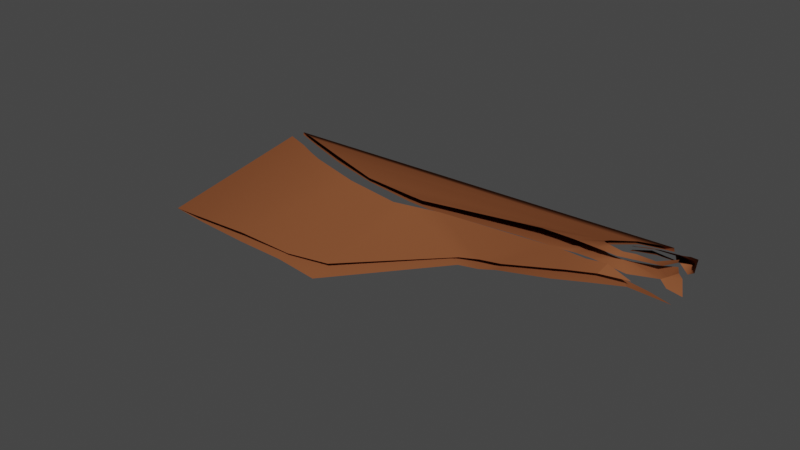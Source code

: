 # Source: Voile_RWing.blend  (saved by Blender 2.91.10; exported with 4.5.12 LTS)
import bpy
from mathutils import Matrix  # noqa: F401  (used for matrix-valued properties, if any)

bpy.ops.wm.read_factory_settings(use_empty=True)
scene = bpy.context.scene
scene.name = 'Scene'

# ---- collections
col_collection = bpy.data.collections.new('Collection'); scene.collection.children.link(col_collection)

# ---- materials (node trees are filled in below, after node groups)
mat_game_dragon_004 = bpy.data.materials.new('Game_dragon.004')
mat_game_dragon_004.alpha_threshold = 0.0
mat_game_dragon_004.use_transparent_shadow = False
mat_game_dragon_004.diffuse_color = (0.2596, 0.0878, 0.03626, 1.0)
mat_game_dragon_004.roughness = 0.5
mat_game_dragon_004.specular_intensity = 0.0
mat_game_dragon_004.line_color = (0.0, 0.0, 0.0, 1.0)

# ---- material node trees

# ---- world
world_world = bpy.data.worlds.new('World'); scene.world = world_world
world_world.use_nodes = True; world_world.node_tree.nodes.clear()
_N = world_world.node_tree.nodes; _L = world_world.node_tree.links
n0 = _N.new('ShaderNodeOutputWorld'); n0.name = 'World Output'; n0.location = (300, 300)
n1 = _N.new('ShaderNodeBackground'); n1.name = 'Background'; n1.location = (10, 300)
n1.inputs[0].default_value = (0.05088, 0.05088, 0.05088, 1.0)
_L.new(n1.outputs[0], n0.inputs[0])
n0.is_active_output = True
world_world.color = (0.05088, 0.05088, 0.05088)
world_world.use_sun_shadow = False
world_world.sun_shadow_jitter_overblur = 0.0

# ---- meshes
me_cube_022 = bpy.data.meshes.new('Cube.022')
me_cube_022.from_pydata([(-1.078, -1.18, 0.9225), (-1.232, -3.062, 1.208), (-0.903, -2.425, 0.9125), (-0.7354, -2.209, 1.056), (-4.79, -3.578, 1.53), (-2.703, -2.91, 1.252), (-1.755, -2.936, 1.3), (-3.335, -4.38, 1.432), (-2.946, -2.88, 1.092), (-12.38, -3.411, -0.8511), (-5.578, -3.785, 1.383), (-10.16, -1.519, 0.9873), (-3.385, -2.435, 1.232), (-2.364, -2.294, 1.133), (-3.116, -2.358, 1.187), (-1.134, -2.166, 1.148), (-2.452, -0.5075, 0.4896), (-2.472, -1.774, 1.01), (-1.031, -1.76, 1.13), (-8.134, -2.564, 1.187), (-5.775, -3.209, 1.294), (-2.718, -2.301, 0.9018), (-2.626, -1.268, 0.676), (-2.202, -2.057, 0.9574), (-1.716, -2.103, 0.9952), (-1.901, 0.01818, 0.1566), (-1.049, -1.033, 0.774), (-1.881, 0.03272, 0.04981), (-0.8866, -1.391, 0.7573), (-8.658, -4.81, 0.3284), (-1.773, -3.214, 1.226), (-10.36, -1.675, 0.8904), (-4.58, -3.533, 1.373), (-8.727, -4.784, 0.0972), (-3.604, -4.606, 1.333), (-3.294, -4.45, 1.297), (-2.305, -3.837, 1.213), (-1.821, -3.445, 1.144), (-9.454, -1.959, 1.181), (-5.734, -3.274, 1.461), (-1.605, -2.259, 1.137), (-0.9388, -2.009, 1.211), (-10.19, -1.499, 0.9159), (-9.41, -1.919, 1.023), (-6.883, -3.037, 1.296), (-5.324, -3.205, 1.275), (-1.687, -2.356, 0.8753), (-2.437, -0.4454, 0.4073), (-2.508, -1.752, 0.8671), (-2.385, -1.942, 0.9208), (-1.894, -2.161, 1.004), (-1.078, -2.31, 0.9757), (-0.9916, -2.225, 1.011), (-1.225, -1.198, 0.9004), (-1.278, -1.153, 0.7165), (-1.08, -0.9767, 0.6702), (-1.94, -1.618, 0.9205), (-1.559, -1.374, 0.9706), (-1.089, -2.667, 0.8918), (-1.086, -1.206, 0.577), (-8.364, -2.915, 1.324), (-2.999, -2.959, 1.263), (-11.0, -4.018, -0.354), (-6.975, -5.226, 0.6309), (-5.868, -5.339, 0.8593), (-5.086, -3.679, 1.36), (-10.75, -4.033, -0.4372), (-7.173, -5.265, 0.4613), (-6.042, -5.554, 0.5934), (-5.341, -3.775, 1.567), (-2.796, -2.295, 1.15), (-1.928, -2.29, 1.112), (-2.601, -1.307, 0.785), (-2.122, -2.131, 1.175), (-3.197, -2.438, 0.9477), (-1.407, -1.865, 0.9352), (-1.668, -2.115, 1.166), (-2.161, -0.5893, 0.4872), (-0.8991, -1.27, 0.9685), (-2.138, -0.5212, 0.4106), (-2.152, -1.299, 0.7433), (-1.624, -1.376, 0.8499), (-1.874, -1.629, 1.027), (-0.567, -2.5, 0.9071), (-0.615, -2.779, 0.8688), (-7.018, -3.439, 1.438), (-5.715, -3.754, 1.512), (-2.177, -2.932, 1.248), (-3.662, -4.51, 1.413), (-3.008, -4.217, 1.395), (-2.209, -3.53, 1.279), (-9.565, -2.122, 1.041), (-8.289, -2.883, 1.22), (-6.867, -3.457, 1.38), (-2.671, -2.849, 1.053), (-2.131, -2.823, 1.074), (-1.519, -2.82, 1.054), (-3.042, -4.304, 1.305), (-1.312, -3.041, 1.068), (-8.138, -2.619, 1.364), (-6.862, -3.098, 1.415), (-5.425, -3.27, 1.445), (-2.033, 0.2065, 0.2014), (-2.348, -1.957, 1.097), (-1.888, -2.17, 1.163), (-3.694, -2.641, 1.051), (-2.933, -2.349, 0.9079), (-2.394, -2.301, 0.9032), (-2.036, 0.2567, 0.09129), (-1.039, -1.745, 0.979), (-0.8761, -2.062, 1.053), (-1.354, -1.961, 1.068), (-2.139, -1.347, 0.8424), (-1.983, -1.622, 1.014), (-2.038, -1.618, 0.8896), (-1.078, -2.31, 0.9757), (-0.9916, -2.225, 1.011), (-1.755, -2.936, 1.3), (-1.773, -3.214, 1.226), (-10.36, -1.675, 0.8904), (-12.38, -3.411, -0.8511), (-1.225, -1.198, 0.9004), (-1.049, -1.033, 0.774), (-1.278, -1.153, 0.7165), (-1.08, -0.9767, 0.6702), (-1.08, -0.9767, 0.6702), (-1.881, 0.03272, 0.04981), (-0.8761, -2.062, 1.053), (-1.519, -2.82, 1.054), (-1.312, -3.041, 1.068), (-10.19, -1.499, 0.9159), (-2.036, 0.2567, 0.09129)], [], [(46, 50, 51), (32, 35, 34), (32, 8, 35), (2, 115, 52), (43, 47, 19), (44, 22, 20), (19, 22, 44), (0, 26, 121), (27, 55, 54), (25, 57, 53), (25, 122, 125), (6, 30, 1), (3, 2, 52), (50, 24, 51), (49, 21, 48), (47, 22, 19), (22, 45, 20), (122, 25, 53), (126, 25, 125), (124, 26, 28), (92, 93, 33), (91, 92, 33), (40, 15, 111), (71, 40, 104), (26, 78, 28), (2, 3, 83), (110, 116, 109), (46, 107, 50), (78, 26, 0), (77, 112, 57), (84, 98, 58), (5, 89, 90), (87, 90, 118), (61, 7, 89), (4, 88, 7), (86, 63, 64), (85, 29, 63), (60, 62, 29), (95, 128, 37), (94, 95, 36), (8, 94, 36), (65, 32, 34), (65, 34, 10), (93, 10, 67), (31, 91, 66), (3, 52, 127), (13, 71, 73), (13, 73, 103), (11, 38, 16), (39, 101, 72), (38, 99, 16), (116, 75, 109), (51, 24, 75), (107, 23, 50), (21, 49, 107), (21, 106, 48), (106, 74, 48), (45, 22, 105), (42, 131, 43), (11, 102, 108), (59, 124, 28), (80, 81, 56), (112, 113, 82), (27, 81, 79), (25, 77, 57), (98, 96, 58), (128, 129, 37), (95, 37, 36), (97, 8, 36), (8, 97, 35), (34, 68, 10), (10, 68, 67), (93, 67, 33), (66, 91, 33), (9, 31, 66), (116, 51, 75), (49, 23, 107), (74, 22, 48), (22, 74, 105), (131, 47, 43), (130, 11, 108), (123, 124, 59), (114, 80, 56), (57, 112, 82), (81, 80, 79), (81, 27, 54), (119, 120, 62), (69, 64, 88), (15, 41, 18), (70, 103, 17), (72, 99, 100), (76, 40, 111), (40, 76, 104), (87, 5, 90), (117, 87, 118), (5, 61, 89), (61, 4, 7), (69, 86, 64), (86, 85, 63), (85, 60, 29), (71, 104, 73), (70, 13, 103), (102, 11, 16), (101, 12, 72), (99, 72, 16), (60, 119, 62), (4, 69, 88), (111, 15, 18), (70, 17, 72), (14, 70, 72), (12, 14, 72), (39, 72, 100)])
me_cube_022.polygons.foreach_set('use_smooth', [True] * 112)
_k = set([(0, 78), (0, 121), (1, 6), (1, 30), (2, 83), (2, 115), (3, 83), (3, 127), (4, 61), (4, 69), (5, 61), (5, 87), (6, 30), (7, 88), (7, 89), (8, 32), (8, 94), (9, 31), (9, 66), (10, 65), (10, 93), (11, 38), (11, 130), (12, 14), (12, 101), (13, 70), (13, 71), (14, 70), (15, 40), (15, 41), (16, 72), (16, 102), (17, 72), (17, 103), (18, 41), (18, 111), (19, 43), (19, 44), (20, 44), (20, 45), (21, 106), (21, 107), (22, 47), (22, 48), (23, 49), (23, 50), (24, 50), (24, 75), (25, 77), (25, 126), (26, 121), (26, 124), (27, 55), (27, 79), (28, 59), (28, 78), (29, 62), (29, 63), (31, 91), (32, 65), (33, 66), (33, 67), (34, 35), (34, 68), (35, 97), (36, 37), (36, 97), (37, 129), (38, 99), (39, 100), (39, 101), (40, 71), (42, 43), (42, 131), (45, 105), (46, 51), (46, 107), (47, 131), (48, 49), (51, 116), (52, 115), (52, 127), (53, 57), (53, 122), (54, 55), (54, 81), (56, 81), (56, 114), (57, 82), (58, 84), (58, 96), (59, 123), (60, 85), (60, 119), (62, 120), (63, 64), (64, 88), (67, 68), (69, 86), (73, 103), (73, 104), (74, 105), (74, 106), (75, 109), (76, 104), (76, 111), (77, 112), (79, 80), (80, 114), (82, 113), (84, 98), (85, 86), (87, 117), (89, 90), (90, 118), (91, 92), (92, 93), (94, 95), (95, 128), (96, 98), (99, 100), (102, 108), (108, 130), (109, 110), (110, 116), (112, 113), (117, 118), (119, 120), (122, 125), (123, 124), (125, 126), (128, 129)])
me_cube_022.attributes.new('sharp_edge', 'BOOLEAN', 'EDGE').data.foreach_set('value', [ (min(e.vertices), max(e.vertices)) in _k for e in me_cube_022.edges])
_k = {(15, 40): 1.0, (18, 41): 1.0, (12, 14): 1.0, (15, 41): 1.0, (34, 35): 1.0, (36, 37): 1.0, (11, 38): 1.0, (48, 49): 1.0, (52, 115): 1.0, (46, 51): 1.0, (53, 57): 1.0, (8, 32): 1.0, (6, 30): 1.0, (42, 43): 1.0, (19, 43): 1.0, (19, 44): 1.0, (20, 45): 1.0, (22, 47): 1.0, (22, 48): 1.0, (23, 50): 1.0, (23, 49): 1.0, (20, 44): 1.0, (24, 50): 1.0, (11, 130): 1.0, (26, 121): 1.0, (54, 55): 1.0, (25, 122): 1.0, (25, 126): 1.0, (122, 125): 1.0, (67, 68): 1.0, (74, 106): 1.0, (102, 108): 1.0, (79, 80): 1.0, (63, 64): 1.0, (85, 86): 1.0, (64, 88): 1.0, (91, 92): 1.0, (92, 93): 1.0, (95, 128): 1.0, (109, 110): 1.0, (77, 112): 1.0, (82, 113): 1.0, (69, 86): 1.0, (60, 85): 1.0, (89, 90): 1.0, (94, 95): 1.0, (99, 100): 1.0, (73, 103): 1.0, (73, 104): 1.0, (74, 105): 1.0, (76, 111): 1.0, (76, 104): 1.0, (75, 109): 1.0, (112, 113): 1.0, (80, 114): 1.0, (4, 61): 1.0, (9, 66): 1.0, (5, 61): 1.0, (12, 101): 1.0, (13, 70): 1.0, (13, 71): 1.0, (14, 70): 1.0, (16, 72): 1.0, (17, 72): 1.0, (24, 75): 1.0, (27, 79): 1.0, (54, 81): 1.0, (10, 93): 1.0, (7, 89): 1.0, (31, 91): 1.0, (35, 97): 1.0, (36, 97): 1.0, (37, 129): 1.0, (45, 105): 1.0, (21, 106): 1.0, (46, 107): 1.0, (110, 116): 1.0, (18, 111): 1.0, (56, 81): 1.0, (5, 87): 1.0, (87, 117): 1.0, (29, 62): 1.0, (29, 63): 1.0, (7, 88): 1.0, (90, 118): 1.0, (32, 65): 1.0, (33, 66): 1.0, (33, 67): 1.0, (8, 94): 1.0, (96, 98): 1.0, (60, 119): 1.0, (62, 120): 1.0, (38, 99): 1.0, (39, 101): 1.0, (40, 71): 1.0, (16, 102): 1.0, (17, 103): 1.0, (21, 107): 1.0, (47, 131): 1.0, (39, 100): 1.0, (11, 102): 1.0, (25, 77): 1.0, (57, 82): 1.0, (56, 114): 1.0, (10, 65): 1.0, (34, 68): 1.0, (4, 69): 1.0, (51, 116): 1.0, (117, 118): 1.0, (53, 122): 1.0, (123, 124): 1.0, (26, 124): 1.0, (52, 127): 1.0, (128, 129): 1.0}
me_cube_022.attributes.new('crease_edge', 'FLOAT', 'EDGE').data.foreach_set('value', [_k.get((min(e.vertices), max(e.vertices)), 0.0) for e in me_cube_022.edges])
_uv = me_cube_022.uv_layers.new(name='UV_mirror')
_uv.uv.foreach_set('vector', [0.8894, 0.763, 0.8851, 0.7758, 0.9303, 0.743, 0.7229, 0.8156, 0.752, 0.7791, 0.7316, 0.7861, 0.7229, 0.8156, 0.8007, 0.7871, 0.752, 0.7791, 0.9388, 0.7313, 0.9303, 0.743, 0.9388, 0.743, 0.5334, 0.948, 0.8877, 0.8413, 0.5869, 0.9074, 0.6375, 0.8731, 0.8633, 0.8232, 0.6837, 0.8485, 0.5869, 0.9074, 0.8633, 0.8232, 0.6375, 0.8731, 0.8963, 0.6152, 0.9005, 0.6069, 0.8864, 0.6158, 0.9436, 0.8363, 0.9522, 0.7903, 0.9408, 0.7894, 0.8575, 0.5612, 0.862, 0.6273, 0.8864, 0.6158, 0.8575, 0.5612, 0.9005, 0.6069, 0.9087, 0.6024, 0.8349, 0.6919, 0.8291, 0.7023, 0.8624, 0.6945, 0.9592, 0.7353, 0.9388, 0.7313, 0.9388, 0.743, 0.8851, 0.7758, 0.8969, 0.7711, 0.9303, 0.743, 0.8628, 0.7968, 0.8366, 0.7973, 0.8599, 0.8058, 0.8877, 0.8413, 0.8633, 0.8232, 0.5869, 0.9074, 0.8633, 0.8232, 0.7026, 0.8395, 0.6837, 0.8485, 0.9005, 0.6069, 0.8575, 0.5612, 0.8864, 0.6158, 0.8698, 0.5545, 0.8575, 0.5612, 0.9087, 0.6024, 0.9087, 0.6024, 0.9005, 0.6069, 0.9188, 0.6112, 0.5735, 0.8975, 0.632, 0.8617, 0.5465, 0.8533, 0.5072, 0.9359, 0.5735, 0.8975, 0.5465, 0.8533, 0.8521, 0.6613, 0.8789, 0.6542, 0.8691, 0.6494, 0.8326, 0.6656, 0.8521, 0.6613, 0.8374, 0.66, 0.9005, 0.6069, 0.9053, 0.6179, 0.9188, 0.6112, 0.9388, 0.7313, 0.9592, 0.7353, 0.9653, 0.7148, 0.9509, 0.7448, 0.9388, 0.743, 0.9458, 0.7591, 0.8894, 0.763, 0.8535, 0.7879, 0.8851, 0.7758, 0.9053, 0.6179, 0.9005, 0.6069, 0.8963, 0.6152, 0.8256, 0.6014, 0.8249, 0.6313, 0.862, 0.6273, 0.9486, 0.7048, 0.8795, 0.7352, 0.9151, 0.7302, 0.7811, 0.6982, 0.7527, 0.7329, 0.8, 0.7154, 0.8103, 0.6949, 0.8, 0.7154, 0.8291, 0.7023, 0.7642, 0.7023, 0.7364, 0.7369, 0.7527, 0.7329, 0.6729, 0.7367, 0.711, 0.7466, 0.7364, 0.7369, 0.6191, 0.7567, 0.5877, 0.8017, 0.6278, 0.7888, 0.5653, 0.7681, 0.521, 0.8203, 0.5877, 0.8017, 0.4865, 0.7878, 0.4555, 0.8455, 0.521, 0.8203, 0.8487, 0.7642, 0.8823, 0.7431, 0.8419, 0.7474, 0.8199, 0.7782, 0.8487, 0.7642, 0.807, 0.7588, 0.8007, 0.7871, 0.8199, 0.7782, 0.807, 0.7588, 0.7012, 0.8233, 0.7229, 0.8156, 0.7316, 0.7861, 0.7012, 0.8233, 0.7316, 0.7861, 0.6804, 0.8313, 0.632, 0.8617, 0.6804, 0.8313, 0.5996, 0.8278, 0.4719, 0.9624, 0.5072, 0.9359, 0.4687, 0.8797, 0.9592, 0.7353, 0.9388, 0.743, 0.9509, 0.7448, 0.8061, 0.6709, 0.8326, 0.6656, 0.8219, 0.6593, 0.8061, 0.6709, 0.8219, 0.6593, 0.8091, 0.6578, 0.4113, 0.7541, 0.4486, 0.7587, 0.7969, 0.6066, 0.6291, 0.7374, 0.6496, 0.7306, 0.7878, 0.6389, 0.4486, 0.7587, 0.5124, 0.7567, 0.7969, 0.6066, 0.9388, 0.743, 0.9224, 0.767, 0.9458, 0.7591, 0.9303, 0.743, 0.8969, 0.7711, 0.9224, 0.767, 0.8535, 0.7879, 0.8705, 0.7882, 0.8851, 0.7758, 0.8366, 0.7973, 0.8628, 0.7968, 0.8535, 0.7879, 0.8366, 0.7973, 0.8248, 0.8024, 0.8599, 0.8058, 0.8248, 0.8024, 0.8104, 0.8079, 0.8599, 0.8058, 0.7026, 0.8395, 0.8633, 0.8232, 0.7845, 0.8159, 0.4958, 0.9812, 0.9189, 0.8541, 0.5334, 0.948, 0.4113, 0.7541, 0.8167, 0.5732, 0.8042, 0.5624, 0.952, 0.7837, 0.9522, 0.7903, 0.971, 0.7756, 0.8935, 0.8069, 0.9181, 0.792, 0.898, 0.7939, 0.8249, 0.6313, 0.8338, 0.6401, 0.84, 0.6393, 0.9436, 0.8363, 0.9181, 0.792, 0.9084, 0.8271, 0.8575, 0.5612, 0.8256, 0.6014, 0.862, 0.6273, 0.8795, 0.7352, 0.8823, 0.7431, 0.9151, 0.7302, 0.8823, 0.7431, 0.8795, 0.7352, 0.8419, 0.7474, 0.8487, 0.7642, 0.8419, 0.7474, 0.807, 0.7588, 0.7639, 0.7705, 0.8007, 0.7871, 0.807, 0.7588, 0.8007, 0.7871, 0.7639, 0.7705, 0.752, 0.7791, 0.7316, 0.7861, 0.6343, 0.8103, 0.6804, 0.8313, 0.6804, 0.8313, 0.6343, 0.8103, 0.5996, 0.8278, 0.632, 0.8617, 0.5996, 0.8278, 0.5465, 0.8533, 0.4687, 0.8797, 0.5072, 0.9359, 0.5465, 0.8533, 0.4269, 0.8731, 0.4719, 0.9624, 0.4687, 0.8797, 0.9388, 0.743, 0.9303, 0.743, 0.9224, 0.767, 0.8628, 0.7968, 0.8705, 0.7882, 0.8535, 0.7879, 0.8104, 0.8079, 0.8633, 0.8232, 0.8599, 0.8058, 0.8633, 0.8232, 0.8104, 0.8079, 0.7845, 0.8159, 0.9189, 0.8541, 0.8877, 0.8413, 0.5334, 0.948, 0.4061, 0.7497, 0.4113, 0.7541, 0.8042, 0.5624, 0.9408, 0.7894, 0.9522, 0.7903, 0.952, 0.7837, 0.894, 0.7957, 0.8935, 0.8069, 0.898, 0.7939, 0.862, 0.6273, 0.8249, 0.6313, 0.84, 0.6393, 0.9181, 0.792, 0.8935, 0.8069, 0.9084, 0.8271, 0.9181, 0.792, 0.9436, 0.8363, 0.9408, 0.7894, 0.3867, 0.7855, 0.4269, 0.8731, 0.4555, 0.8455, 0.6443, 0.7486, 0.6278, 0.7888, 0.711, 0.7466, 0.8789, 0.6542, 0.8932, 0.6488, 0.8891, 0.6405, 0.7804, 0.6751, 0.8091, 0.6578, 0.7991, 0.6537, 0.7878, 0.6389, 0.5124, 0.7567, 0.5749, 0.7469, 0.8494, 0.6569, 0.8521, 0.6613, 0.8691, 0.6494, 0.8521, 0.6613, 0.8494, 0.6569, 0.8374, 0.66, 0.8103, 0.6949, 0.7811, 0.6982, 0.8, 0.7154, 0.8349, 0.6919, 0.8103, 0.6949, 0.8291, 0.7023, 0.7811, 0.6982, 0.7642, 0.7023, 0.7527, 0.7329, 0.7642, 0.7023, 0.6729, 0.7367, 0.7364, 0.7369, 0.6443, 0.7486, 0.6191, 0.7567, 0.6278, 0.7888, 0.6191, 0.7567, 0.5653, 0.7681, 0.5877, 0.8017, 0.5653, 0.7681, 0.4865, 0.7878, 0.521, 0.8203, 0.8326, 0.6656, 0.8374, 0.66, 0.8219, 0.6593, 0.7804, 0.6751, 0.8061, 0.6709, 0.8091, 0.6578, 0.8167, 0.5732, 0.4113, 0.7541, 0.7969, 0.6066, 0.6496, 0.7306, 0.7482, 0.6862, 0.7878, 0.6389, 0.5124, 0.7567, 0.7878, 0.6389, 0.7969, 0.6066, 0.4865, 0.7878, 0.3867, 0.7855, 0.4555, 0.8455, 0.6729, 0.7367, 0.6443, 0.7486, 0.711, 0.7466, 0.8691, 0.6494, 0.8789, 0.6542, 0.8891, 0.6405, 0.7804, 0.6751, 0.7991, 0.6537, 0.7878, 0.6389, 0.763, 0.6811, 0.7804, 0.6751, 0.7878, 0.6389, 0.7482, 0.6862, 0.763, 0.6811, 0.7878, 0.6389, 0.6291, 0.7374, 0.7878, 0.6389, 0.5749, 0.7469])
_uv.active_render = True
_uv = me_cube_022.uv_layers.new(name='UV_NO_mirror')
_uv.uv.foreach_set('vector', [0.8756, 0.814, 0.886, 0.8096, 0.8706, 0.8366, 0.8572, 0.7199, 0.8285, 0.7449, 0.8272, 0.7367, 0.8572, 0.7199, 0.8673, 0.7679, 0.8285, 0.7449, 0.8632, 0.842, 0.8706, 0.8366, 0.873, 0.8407, 0.9186, 0.5749, 0.9544, 0.8009, 0.8994, 0.6205, 0.8838, 0.6578, 0.9254, 0.7905, 0.8771, 0.6887, 0.8994, 0.6205, 0.9254, 0.7905, 0.8838, 0.6578, 0.73, 0.8745, 0.723, 0.8792, 0.7262, 0.8693, 0.9756, 0.8321, 0.9222, 0.8482, 0.9177, 0.8397, 0.6568, 0.8746, 0.7258, 0.8542, 0.7262, 0.8693, 0.6568, 0.8746, 0.723, 0.8792, 0.7186, 0.8816, 0.7787, 0.8133, 0.7861, 0.8065, 0.794, 0.8226, 0.8726, 0.851, 0.8632, 0.842, 0.873, 0.8407, 0.886, 0.8096, 0.8856, 0.8164, 0.8706, 0.8366, 0.8985, 0.7944, 0.8889, 0.7798, 0.9063, 0.7913, 0.9544, 0.8009, 0.9254, 0.7905, 0.8994, 0.6205, 0.9254, 0.7905, 0.8766, 0.7008, 0.8771, 0.6887, 0.723, 0.8792, 0.6568, 0.8746, 0.7262, 0.8693, 0.6551, 0.879, 0.6568, 0.8746, 0.7186, 0.8816, 0.7186, 0.8816, 0.723, 0.8792, 0.737, 0.8885, 0.8823, 0.6132, 0.8673, 0.6568, 0.8145, 0.6018, 0.9062, 0.5676, 0.8823, 0.6132, 0.8145, 0.6018, 0.7564, 0.8345, 0.7625, 0.8495, 0.7529, 0.8475, 0.7513, 0.8239, 0.7564, 0.8345, 0.748, 0.8286, 0.723, 0.8792, 0.7375, 0.8783, 0.737, 0.8885, 0.8632, 0.842, 0.8726, 0.851, 0.857, 0.8571, 0.8783, 0.846, 0.873, 0.8407, 0.8885, 0.8419, 0.8756, 0.814, 0.8861, 0.7907, 0.886, 0.8096, 0.7375, 0.8783, 0.723, 0.8792, 0.73, 0.8745, 0.6847, 0.8482, 0.713, 0.8361, 0.7258, 0.8542, 0.841, 0.8528, 0.8449, 0.8169, 0.8559, 0.8316, 0.7593, 0.7872, 0.7865, 0.7596, 0.7854, 0.7889, 0.7698, 0.8015, 0.7854, 0.7889, 0.7861, 0.8065, 0.7564, 0.7785, 0.786, 0.7496, 0.7865, 0.7596, 0.7527, 0.7236, 0.7859, 0.7406, 0.786, 0.7496, 0.7491, 0.6984, 0.7836, 0.6579, 0.7851, 0.6858, 0.7343, 0.6644, 0.7771, 0.6093, 0.7836, 0.6579, 0.7096, 0.6268, 0.7648, 0.5297, 0.7771, 0.6093, 0.8617, 0.793, 0.8549, 0.8129, 0.8397, 0.7951, 0.8665, 0.7762, 0.8617, 0.793, 0.8346, 0.7769, 0.8673, 0.7679, 0.8665, 0.7762, 0.8346, 0.7769, 0.8569, 0.7058, 0.8572, 0.7199, 0.8272, 0.7367, 0.8569, 0.7058, 0.8272, 0.7367, 0.8568, 0.6921, 0.8673, 0.6568, 0.8568, 0.6921, 0.8156, 0.649, 0.9241, 0.5357, 0.9062, 0.5676, 0.8136, 0.5312, 0.8726, 0.851, 0.873, 0.8407, 0.8783, 0.846, 0.7439, 0.8094, 0.7513, 0.8239, 0.7398, 0.822, 0.7439, 0.8094, 0.7398, 0.822, 0.732, 0.817, 0.6461, 0.5711, 0.6665, 0.5976, 0.6756, 0.8353, 0.7317, 0.7032, 0.7346, 0.7115, 0.7034, 0.8177, 0.6665, 0.5976, 0.6985, 0.6385, 0.6756, 0.8353, 0.873, 0.8407, 0.8895, 0.8298, 0.8885, 0.8419, 0.8706, 0.8366, 0.8856, 0.8164, 0.8895, 0.8298, 0.8861, 0.7907, 0.8927, 0.7999, 0.886, 0.8096, 0.8889, 0.7798, 0.8985, 0.7944, 0.8861, 0.7907, 0.8889, 0.7798, 0.8891, 0.7723, 0.9063, 0.7913, 0.8891, 0.7723, 0.888, 0.7632, 0.9063, 0.7913, 0.8766, 0.7008, 0.9254, 0.7905, 0.885, 0.7473, 0.9325, 0.5428, 0.9796, 0.8189, 0.9186, 0.5749, 0.6461, 0.5711, 0.6529, 0.862, 0.648, 0.8626, 0.9136, 0.8463, 0.9222, 0.8482, 0.9067, 0.8552, 0.9207, 0.8096, 0.9138, 0.8259, 0.9094, 0.8144, 0.713, 0.8361, 0.7257, 0.836, 0.7277, 0.8393, 0.9756, 0.8321, 0.9138, 0.8259, 0.9483, 0.8144, 0.6568, 0.8746, 0.6847, 0.8482, 0.7258, 0.8542, 0.8449, 0.8169, 0.8549, 0.8129, 0.8559, 0.8316, 0.8549, 0.8129, 0.8449, 0.8169, 0.8397, 0.7951, 0.8617, 0.793, 0.8397, 0.7951, 0.8346, 0.7769, 0.83, 0.7526, 0.8673, 0.7679, 0.8346, 0.7769, 0.8673, 0.7679, 0.83, 0.7526, 0.8285, 0.7449, 0.8272, 0.7367, 0.8146, 0.6784, 0.8568, 0.6921, 0.8568, 0.6921, 0.8146, 0.6784, 0.8156, 0.649, 0.8673, 0.6568, 0.8156, 0.649, 0.8145, 0.6018, 0.8136, 0.5312, 0.9062, 0.5676, 0.8145, 0.6018, 0.7986, 0.4721, 0.9241, 0.5357, 0.8136, 0.5312, 0.873, 0.8407, 0.8706, 0.8366, 0.8895, 0.8298, 0.8985, 0.7944, 0.8927, 0.7999, 0.8861, 0.7907, 0.888, 0.7632, 0.9254, 0.7905, 0.9063, 0.7913, 0.9254, 0.7905, 0.888, 0.7632, 0.885, 0.7473, 0.9796, 0.8189, 0.9544, 0.8009, 0.9186, 0.5749, 0.642, 0.57, 0.6461, 0.5711, 0.648, 0.8626, 0.9177, 0.8397, 0.9222, 0.8482, 0.9136, 0.8463, 0.9099, 0.8115, 0.9207, 0.8096, 0.9094, 0.8144, 0.7258, 0.8542, 0.713, 0.8361, 0.7277, 0.8393, 0.9138, 0.8259, 0.9207, 0.8096, 0.9483, 0.8144, 0.9138, 0.8259, 0.9756, 0.8321, 0.9177, 0.8397, 0.6527, 0.558, 0.7663, 0.4757, 0.7648, 0.5297, 0.7513, 0.7078, 0.7851, 0.6858, 0.7859, 0.7406, 0.7625, 0.8495, 0.7638, 0.8587, 0.7533, 0.8609, 0.736, 0.7953, 0.732, 0.817, 0.7234, 0.8148, 0.7034, 0.8177, 0.6985, 0.6385, 0.7204, 0.6735, 0.7507, 0.8354, 0.7564, 0.8345, 0.7529, 0.8475, 0.7564, 0.8345, 0.7507, 0.8354, 0.748, 0.8286, 0.7698, 0.8015, 0.7593, 0.7872, 0.7854, 0.7889, 0.7787, 0.8133, 0.7698, 0.8015, 0.7861, 0.8065, 0.7593, 0.7872, 0.7564, 0.7785, 0.7865, 0.7596, 0.7564, 0.7785, 0.7527, 0.7236, 0.786, 0.7496, 0.7513, 0.7078, 0.7491, 0.6984, 0.7851, 0.6858, 0.7491, 0.6984, 0.7343, 0.6644, 0.7836, 0.6579, 0.7343, 0.6644, 0.7096, 0.6268, 0.7771, 0.6093, 0.7513, 0.8239, 0.748, 0.8286, 0.7398, 0.822, 0.736, 0.7953, 0.7439, 0.8094, 0.732, 0.817, 0.6529, 0.862, 0.6461, 0.5711, 0.6756, 0.8353, 0.7346, 0.7115, 0.7334, 0.7752, 0.7034, 0.8177, 0.6985, 0.6385, 0.7034, 0.8177, 0.6756, 0.8353, 0.7096, 0.6268, 0.6527, 0.558, 0.7648, 0.5297, 0.7527, 0.7236, 0.7513, 0.7078, 0.7859, 0.7406, 0.7529, 0.8475, 0.7625, 0.8495, 0.7533, 0.8609, 0.736, 0.7953, 0.7234, 0.8148, 0.7034, 0.8177, 0.7343, 0.7844, 0.736, 0.7953, 0.7034, 0.8177, 0.7334, 0.7752, 0.7343, 0.7844, 0.7034, 0.8177, 0.7317, 0.7032, 0.7034, 0.8177, 0.7204, 0.6735])
me_cube_022.materials.append(mat_game_dragon_004)
me_cube_022.use_remesh_preserve_volume = False
me_cube_022.use_remesh_preserve_attributes = False
me_cube_022.use_mirror_x = True
me_cube_022.use_mirror_topology = True
me_cube_022.update()

# ---- objects
ob_cube_016 = bpy.data.objects.new('Cube.016', me_cube_022)

# ---- transforms, parenting, visibility, modifiers, constraints
ob_cube_016.location = (0.0, 0.0, 2.496)
ob_cube_016.lineart.crease_threshold = 0.0
ob_cube_016.use_mesh_mirror_x = True
_vg = ob_cube_016.vertex_groups.new(name='Group')
_vg = ob_cube_016.vertex_groups.new(name='Bone')
for _i, _w in zip([83, 84], [0.0, 0.0]): _vg.add([_i], _w, 'REPLACE')
_vg = ob_cube_016.vertex_groups.new(name='IK_head')
for _i, _w in zip([4, 7, 88, 89], [0.0, 0.0002402, 0.0, 4.284e-05]): _vg.add([_i], _w, 'REPLACE')
_vg = ob_cube_016.vertex_groups.new(name='upper_lip')
_vg = ob_cube_016.vertex_groups.new(name='lower_lip')
_vg = ob_cube_016.vertex_groups.new(name='head')
_vg = ob_cube_016.vertex_groups.new(name='ACT_neck_1')
_vg = ob_cube_016.vertex_groups.new(name='ACT_neck_2')
for _i, _w in zip([83, 84], [0.0, 0.0]): _vg.add([_i], _w, 'REPLACE')
_vg = ob_cube_016.vertex_groups.new(name='ACT_neck_3')
for _i, _w in zip([83, 84], [0.0, 0.01473]): _vg.add([_i], _w, 'REPLACE')
_vg = ob_cube_016.vertex_groups.new(name='ACT_neck_skin')
_vg = ob_cube_016.vertex_groups.new(name='ik_tongue')
_vg = ob_cube_016.vertex_groups.new(name='tongue_1')
_vg = ob_cube_016.vertex_groups.new(name='tongue_2')
_vg = ob_cube_016.vertex_groups.new(name='Augenlid_oben_L')
_vg = ob_cube_016.vertex_groups.new(name='Augenlid_unten_L')
_vg = ob_cube_016.vertex_groups.new(name='Augenbraue_L')
_vg = ob_cube_016.vertex_groups.new(name='cheek_muscle_L')
_vg = ob_cube_016.vertex_groups.new(name='Nase_L')
_vg = ob_cube_016.vertex_groups.new(name='ACT_neck_4')
for _i, _w in zip([83, 84, 91], [0.05583, 0.2134, 0.004699]): _vg.add([_i], _w, 'REPLACE')
_vg = ob_cube_016.vertex_groups.new(name='breast')
for _i, _w in zip([0, 1, 2, 3, 4, 5, 6, 7, 13, 14, 15, 18, 22, 23, 24, 25, 26, 27, 28, 30, 31, 36, 37, 40, 41, 46, 48, 49, 50, 51, 52, 53, 54, 55, 57, 58, 59, 61, 70, 71, 73, 75, 76, 77, 78, 81, 82, 83, 84, 87, 89, 90, 91, 92, 94, 95, 96, 98, 103, 104, 107, 109, 110, 111, 112, 113, 115, 116, 117, 118, 119, 121, 122, 123, 124, 125, 126, 127, 128, 129], [0.002218, 0.02039, 0.0588, 0.04858, 0.0, 0.0, 0.006865, 0.0, 0.0005866, 0.0, 0.006882, 0.004857, 0.0001138, 0.03854, 0.0, 0.0, 0.001771, 0.0, 0.004674, 0.005285, 0.0, 0.0, 0.0, 0.00534, 0.007859, 0.009356, 1.728e-05, 0.002562, 0.05137, 0.05443, 0.03681, 0.001754, 2.671e-05, 0.002306, 0.0003925, 0.0506, 0.00166, 0.0, 0.0, 0.003735, 0.0, 0.0, 0.0003925, 0.0, 0.004863, 0.0, 0.0, 0.7565, 0.24, 0.001131, 1.867e-05, 0.0009431, 0.01825, 0.0008418, 0.0, 0.0, 0.005782, 0.02437, 0.0, 0.0, 0.0, 0.00011, 0.02208, 0.003256, 0.0, 0.0, 0.05443, 0.03681, 0.006865, 0.005285, 0.0, 0.001754, 0.001771, 2.671e-05, 0.002306, 0.002306, 0.0, 0.02208, 0.005782, 0.02437]): _vg.add([_i], _w, 'REPLACE')
_vg = ob_cube_016.vertex_groups.new(name='upper_arm_L')
for _i, _w in zip([54, 81, 123], [0.001714, 0.0008794, 0.001714]): _vg.add([_i], _w, 'REPLACE')
_vg = ob_cube_016.vertex_groups.new(name='ik_underarm_L')
_vg = ob_cube_016.vertex_groups.new(name='paunch')
for _i, _w in zip([83, 84], [0.6994, 0.08382]): _vg.add([_i], _w, 'REPLACE')
_vg = ob_cube_016.vertex_groups.new(name='pelvic_1')
_vg = ob_cube_016.vertex_groups.new(name='pelvic_2')
_vg = ob_cube_016.vertex_groups.new(name='Hand_L')
_vg = ob_cube_016.vertex_groups.new(name='front_S_1_L')
_vg = ob_cube_016.vertex_groups.new(name='front_S_2_L')
_vg = ob_cube_016.vertex_groups.new(name='front_S_3_L')
_vg = ob_cube_016.vertex_groups.new(name='front_M_1_L')
_vg = ob_cube_016.vertex_groups.new(name='front_M_2_L')
_vg = ob_cube_016.vertex_groups.new(name='front_M_3_L')
_vg = ob_cube_016.vertex_groups.new(name='front_Z_1_L')
_vg = ob_cube_016.vertex_groups.new(name='front_Z_2_L')
_vg = ob_cube_016.vertex_groups.new(name='front_Z_3_L')
_vg = ob_cube_016.vertex_groups.new(name='front_D_1_L')
_vg = ob_cube_016.vertex_groups.new(name='front_D_2_L')
_vg = ob_cube_016.vertex_groups.new(name='front_D_3_L')
_vg = ob_cube_016.vertex_groups.new(name='tail_1')
_vg = ob_cube_016.vertex_groups.new(name='ik_ACT_tail_5')
_vg = ob_cube_016.vertex_groups.new(name='tail_3')
_vg = ob_cube_016.vertex_groups.new(name='tail_2')
_vg = ob_cube_016.vertex_groups.new(name='Oberschenkel_L')
_vg = ob_cube_016.vertex_groups.new(name='lowerleg_L')
_vg = ob_cube_016.vertex_groups.new(name='back_food_L')
_vg = ob_cube_016.vertex_groups.new(name='back_S_1_L')
_vg = ob_cube_016.vertex_groups.new(name='back_S_2_L')
_vg = ob_cube_016.vertex_groups.new(name='back_S_3_L')
_vg = ob_cube_016.vertex_groups.new(name='back_M_1_L')
_vg = ob_cube_016.vertex_groups.new(name='back_M_2_L')
_vg = ob_cube_016.vertex_groups.new(name='back_M_3_L')
_vg = ob_cube_016.vertex_groups.new(name='back_Z_1_L')
_vg = ob_cube_016.vertex_groups.new(name='back_Z_2_L')
_vg = ob_cube_016.vertex_groups.new(name='back_Z_3_L')
_vg = ob_cube_016.vertex_groups.new(name='back_D_1_L')
_vg = ob_cube_016.vertex_groups.new(name='back_D_2_L')
_vg = ob_cube_016.vertex_groups.new(name='back_D_3_L')
_vg = ob_cube_016.vertex_groups.new(name='kneecap_Act_L')
_vg = ob_cube_016.vertex_groups.new(name='lowerleg_muscle_L')
_vg = ob_cube_016.vertex_groups.new(name='paunch.002')
for _i, _w in zip([2, 24, 31, 34, 47, 54, 55, 59, 75, 81, 83, 84, 91, 105, 109, 119, 123, 124, 125], [0.0, 0.001073, 0.0, 0.03008, 0.001045, 0.009996, 0.008928, 0.01489, 0.02072, 0.01657, 0.0, 0.0002, 0.004975, 0.002372, 0.02968, 0.0, 0.009996, 0.008928, 0.008928]): _vg.add([_i], _w, 'REPLACE')
_vg = ob_cube_016.vertex_groups.new(name='w7_L')
_vg = ob_cube_016.vertex_groups.new(name='w6_L')
_vg = ob_cube_016.vertex_groups.new(name='w5_L')
_vg = ob_cube_016.vertex_groups.new(name='w4_L')
_vg = ob_cube_016.vertex_groups.new(name='w3_L')
_vg = ob_cube_016.vertex_groups.new(name='w2_L')
_vg = ob_cube_016.vertex_groups.new(name='w1_L')
_vg = ob_cube_016.vertex_groups.new(name='w9_L')
_vg = ob_cube_016.vertex_groups.new(name='w8_L')
_vg = ob_cube_016.vertex_groups.new(name='w_C_L')
_vg = ob_cube_016.vertex_groups.new(name='IK_Auge_L')
_vg = ob_cube_016.vertex_groups.new(name='Auge_Lens_L')
_vg = ob_cube_016.vertex_groups.new(name='w2_R')
for _i, _w in zip([4, 5, 7, 8, 9, 10, 12, 14, 17, 19, 20, 21, 22, 23, 29, 31, 32, 33, 34, 35, 36, 37, 39, 43, 44, 45, 46, 47, 48, 49, 60, 61, 62, 63, 64, 65, 66, 67, 68, 69, 70, 72, 74, 85, 86, 87, 88, 89, 90, 91, 92, 93, 94, 95, 97, 99, 100, 101, 103, 105, 106, 107, 119, 120], [0.2677, 0.0581, 0.9184, 0.08813, 0.0, 0.1608, 0.02326, 0.009663, 0.0, 0.0, 0.07262, 0.0, 0.03333, 0.0, 0.0, 0.0, 0.05793, 0.0, 0.8789, 0.6008, 0.03478, 0.0, 0.01936, 0.0, 0.05399, 0.1029, 0.0, 0.0, 0.0, 0.0, 0.0, 0.1111, 0.0, 0.05055, 0.6687, 0.09592, 0.0, 0.001738, 0.8409, 0.1725, 0.0, 0.0, 0.03187, 0.0, 0.1104, 0.01657, 0.9622, 0.2224, 0.008226, 0.0, 0.0, 0.06514, 0.01082, 0.0, 0.1949, 0.0, 0.0, 0.0582, 0.0, 0.00922, 0.0, 0.0, 0.0, 0.0]): _vg.add([_i], _w, 'REPLACE')
_vg = ob_cube_016.vertex_groups.new(name='Augenlid_oben_R')
_vg = ob_cube_016.vertex_groups.new(name='Augenlid_unten_R')
_vg = ob_cube_016.vertex_groups.new(name='Augenbraue_R')
_vg = ob_cube_016.vertex_groups.new(name='cheek_muscle_R')
_vg = ob_cube_016.vertex_groups.new(name='Nase_R')
_vg = ob_cube_016.vertex_groups.new(name='upper_arm_R')
for _i, _w in zip([0, 1, 2, 3, 5, 6, 13, 15, 18, 24, 25, 26, 28, 30, 36, 37, 40, 41, 46, 50, 51, 52, 53, 57, 58, 71, 73, 75, 76, 78, 83, 84, 87, 89, 90, 95, 96, 98, 104, 107, 109, 110, 111, 115, 116, 117, 118, 121, 122, 127, 128, 129], [0.0, 0.0005284, 0.007255, 0.005906, 0.0, 0.0002843, 0.0, 0.0004681, 0.0001906, 0.0, 0.0, 0.0, 0.0, 1.605e-05, 0.0, 0.0, 0.0002843, 0.0006391, 0.0, 0.0, 0.003475, 0.00363, 0.0, 0.0, 0.003886, 6.405e-05, 0.0, 0.0, 0.0, 3.209e-05, 0.1186, 0.06975, 0.0, 0.0, 0.0, 0.0, 0.0, 0.0, 0.0, 0.0, 0.0, 0.00316, 0.0, 0.003475, 0.00363, 0.0002843, 1.605e-05, 0.0, 0.0, 0.00316, 0.0, 0.0]): _vg.add([_i], _w, 'REPLACE')
_vg = ob_cube_016.vertex_groups.new(name='ik_underarm_R')
_vg = ob_cube_016.vertex_groups.new(name='Hand_R')
_vg = ob_cube_016.vertex_groups.new(name='front_S_1_R')
_vg = ob_cube_016.vertex_groups.new(name='front_S_2_R')
_vg = ob_cube_016.vertex_groups.new(name='front_S_3_R')
_vg = ob_cube_016.vertex_groups.new(name='front_M_1_R')
_vg = ob_cube_016.vertex_groups.new(name='front_M_2_R')
_vg = ob_cube_016.vertex_groups.new(name='front_M_3_R')
_vg = ob_cube_016.vertex_groups.new(name='front_Z_1_R')
_vg = ob_cube_016.vertex_groups.new(name='front_Z_2_R')
_vg = ob_cube_016.vertex_groups.new(name='front_Z_3_R')
_vg = ob_cube_016.vertex_groups.new(name='front_D_1_R')
_vg = ob_cube_016.vertex_groups.new(name='front_D_2_R')
_vg = ob_cube_016.vertex_groups.new(name='front_D_3_R')
_vg = ob_cube_016.vertex_groups.new(name='Oberschenkel_R')
_vg = ob_cube_016.vertex_groups.new(name='lowerleg_R')
_vg = ob_cube_016.vertex_groups.new(name='back_food_R')
_vg = ob_cube_016.vertex_groups.new(name='back_S_1_R')
_vg = ob_cube_016.vertex_groups.new(name='back_S_2_R')
_vg = ob_cube_016.vertex_groups.new(name='back_S_3_R')
_vg = ob_cube_016.vertex_groups.new(name='back_M_1_R')
_vg = ob_cube_016.vertex_groups.new(name='back_M_2_R')
_vg = ob_cube_016.vertex_groups.new(name='back_M_3_R')
_vg = ob_cube_016.vertex_groups.new(name='back_Z_1_R')
_vg = ob_cube_016.vertex_groups.new(name='back_Z_2_R')
_vg = ob_cube_016.vertex_groups.new(name='back_Z_3_R')
_vg = ob_cube_016.vertex_groups.new(name='back_D_1_R')
_vg = ob_cube_016.vertex_groups.new(name='back_D_2_R')
_vg = ob_cube_016.vertex_groups.new(name='back_D_3_R')
_vg = ob_cube_016.vertex_groups.new(name='kneecap_Act_R')
_vg = ob_cube_016.vertex_groups.new(name='lowerleg_muscle_R')
_vg = ob_cube_016.vertex_groups.new(name='w7_R')
for _i, _w in zip([0, 1, 2, 3, 6, 15, 18, 23, 24, 25, 26, 27, 28, 30, 37, 40, 41, 46, 50, 51, 52, 53, 54, 55, 58, 59, 71, 73, 75, 76, 78, 81, 84, 87, 90, 94, 95, 96, 98, 104, 107, 109, 110, 111, 115, 116, 117, 118, 121, 122, 123, 124, 125, 126, 127, 128, 129], [0.2404, 0.0, 0.2939, 1.0, 0.03131, 0.154, 0.5, 0.0, 0.0, 0.0, 0.3597, 0.0, 0.9621, 0.01732, 0.0, 0.000909, 0.8908, 0.01933, 0.0, 0.4697, 1.0, 0.05136, 0.1536, 0.4802, 0.01637, 0.3078, 0.0009775, 0.04216, 0.0, 0.08273, 0.9621, 0.0, 0.1423, 0.02091, 0.0005586, 0.0, 0.0, 0.0, 0.0, 0.06298, 0.0, 0.5597, 1.0, 0.25, 0.4697, 1.0, 0.03131, 0.01732, 0.05136, 0.3597, 0.1536, 0.4802, 0.4802, 0.0, 1.0, 0.0, 0.0]): _vg.add([_i], _w, 'REPLACE')
_vg = ob_cube_016.vertex_groups.new(name='w6_R')
for _i, _w in zip([4, 5, 7, 8, 9, 10, 11, 12, 19, 20, 22, 29, 31, 32, 33, 34, 35, 38, 39, 42, 43, 44, 45, 47, 60, 61, 62, 63, 64, 65, 66, 67, 68, 69, 72, 74, 85, 86, 87, 88, 89, 90, 91, 92, 93, 97, 99, 100, 101, 105, 108, 119, 120, 130, 131], [0.1793, 0.0, 0.001033, 0.0, 0.2054, 0.5052, 1.0, 0.0, 1.0, 0.4666, 0.0, 0.2133, 1.0, 0.1075, 0.1905, 0.3418, 0.06863, 1.0, 0.4484, 1.0, 1.0, 0.8652, 0.2464, 0.0, 1.0, 0.0, 0.2848, 0.2041, 0.1631, 0.3912, 0.09817, 0.1549, 0.1407, 0.5728, 0.0, 0.0, 0.9917, 0.8091, 0.0, 0.1119, 0.000311, 0.0, 1.0, 1.0, 0.964, 0.0, 1.0, 0.9862, 0.2129, 0.0, 0.0, 1.0, 0.2054, 1.0, 0.0]): _vg.add([_i], _w, 'REPLACE')
_vg = ob_cube_016.vertex_groups.new(name='w5_R')
for _i, _w in zip([4, 5, 6, 7, 8, 9, 10, 12, 13, 14, 15, 16, 17, 20, 21, 30, 31, 32, 34, 35, 36, 37, 38, 39, 40, 41, 45, 60, 61, 62, 63, 64, 65, 66, 68, 69, 70, 71, 72, 74, 76, 85, 86, 87, 88, 89, 90, 91, 94, 95, 99, 100, 101, 103, 105, 106, 107, 117, 118, 119, 120], [0.7068, 1.0, 0.0, 0.1324, 1.0, 0.0, 0.08922, 1.0, 1.0, 0.9908, 0.005861, 0.0, 0.0003646, 0.5, 1.0, 0.02941, 0.0, 1.0, 0.0, 0.1178, 0.0, 0.0, 0.0, 0.5671, 0.01117, 0.0001495, 1.0, 0.0, 1.0, 0.0, 0.0, 0.0, 0.5284, 0.0, 0.0, 0.1193, 1.0, 0.4148, 0.02842, 1.0, 0.01761, 0.0, 0.01535, 0.02941, 0.05784, 0.0, 0.1599, 0.0, 1.0, 0.0, 0.0, 0.0, 0.7954, 0.0002436, 1.0, 1.0, 0.4888, 0.0, 0.02941, 0.0, 0.0]): _vg.add([_i], _w, 'REPLACE')
_vg = ob_cube_016.vertex_groups.new(name='w4_R')
for _i, _w in zip([1, 2, 3, 4, 5, 6, 7, 8, 12, 13, 14, 15, 17, 18, 21, 22, 23, 24, 25, 26, 30, 32, 36, 37, 39, 40, 41, 45, 46, 48, 49, 51, 52, 53, 57, 58, 61, 64, 69, 70, 71, 72, 73, 74, 75, 76, 77, 82, 84, 87, 88, 89, 90, 94, 95, 96, 97, 98, 101, 103, 104, 105, 106, 107, 109, 110, 111, 112, 113, 115, 116, 117, 118, 121, 122, 127, 128, 129], [0.1098, 0.3145, 0.0465, 0.08791, 0.5205, 0.8288, 0.1303, 0.0, 0.008831, 0.7919, 0.01327, 0.5232, 0.0, 0.03646, 0.9799, 0.0, 0.0, 0.0, 0.0, 0.0, 0.757, 0.0, 0.0, 0.0, 0.0, 0.9611, 0.3129, 0.0, 1.0, 0.0, 0.0, 0.4728, 0.05814, 0.0, 0.0, 0.9821, 0.1867, 0.008333, 0.01118, 0.0828, 0.9578, 0.0, 0.03791, 0.04315, 0.0, 0.03835, 0.0, 0.0, 0.007321, 0.8427, 0.06124, 0.1677, 0.7532, 0.5, 1.0, 1.0, 0.0, 0.0, 0.0, 0.004099, 0.03352, 0.0, 0.03619, 1.0, 0.04928, 0.04486, 0.1126, 0.0, 0.0, 0.4728, 0.05814, 0.8288, 0.757, 0.0, 0.0, 0.04486, 1.0, 0.0]): _vg.add([_i], _w, 'REPLACE')
_vg = ob_cube_016.vertex_groups.new(name='w3_R')
for _i, _w in zip([4, 9, 10, 11, 12, 16, 19, 20, 22, 29, 31, 32, 33, 34, 35, 38, 39, 43, 44, 45, 47, 60, 61, 62, 63, 64, 65, 66, 67, 68, 69, 72, 74, 85, 86, 88, 91, 92, 93, 99, 100, 101, 102, 105, 119, 120], [0.01508, 0.968, 0.01367, 0.0, 0.0, 0.0, 0.003817, 0.01759, 0.0, 1.0, 0.0, 0.0, 1.0, 0.0, 0.0, 0.0009589, 0.0134, 0.0, 0.07254, 0.002422, 0.0, 0.1535, 0.0, 1.0, 0.9958, 0.1742, 0.0, 1.0, 1.0, 0.2046, 0.07257, 0.0, 0.0, 0.2437, 0.1918, 0.0, 0.002866, 0.04749, 0.0, 0.006668, 0.01476, 0.004965, 0.0, 0.0, 0.0, 0.968]): _vg.add([_i], _w, 'REPLACE')
_vg = ob_cube_016.vertex_groups.new(name='w1_R')
for _i, _w in zip([1, 2, 4, 5, 6, 7, 8, 10, 12, 13, 14, 15, 17, 18, 20, 21, 22, 23, 24, 25, 26, 30, 32, 34, 35, 36, 37, 39, 40, 41, 44, 45, 46, 48, 49, 50, 51, 52, 53, 57, 58, 61, 64, 65, 68, 69, 70, 71, 72, 73, 74, 75, 76, 77, 82, 83, 84, 87, 88, 89, 90, 94, 95, 96, 97, 98, 101, 103, 104, 105, 106, 107, 111, 112, 113, 115, 116, 117, 118, 121, 122, 128, 129], [0.7904, 0.198, 0.08265, 0.1333, 0.3047, 0.9326, 0.06382, 0.0, 0.0, 0.05282, 0.0, 0.0, 0.0, 0.0, 0.0, 0.009164, 0.0, 0.0, 0.0, 0.0, 0.0, 0.7553, 0.02048, 0.03949, 0.9168, 0.955, 1.0, 0.0, 0.03055, 0.0, 0.0, 0.0, 0.2951, 0.0, 0.0, 0.0, 0.0, 0.0, 0.0, 0.0, 0.7715, 0.1268, 0.0, 0.001146, 0.0, 0.0, 0.001773, 0.1044, 0.0, 0.0, 0.03731, 0.0, 0.009543, 0.0, 0.0, 0.03202, 0.1791, 0.2037, 0.4591, 0.9025, 0.8995, 0.277, 0.2371, 1.0, 0.9148, 1.0, 0.0, 0.0, 0.0042, 0.03327, 0.0246, 0.0, 0.006909, 0.0, 0.0, 0.0, 0.0, 0.3047, 0.7553, 0.0, 0.0, 1.0, 1.0]): _vg.add([_i], _w, 'REPLACE')
_vg = ob_cube_016.vertex_groups.new(name='w9_R')
for _i, _w in zip([16, 17, 21, 22, 23, 24, 25, 27, 40, 46, 47, 48, 49, 50, 51, 52, 56, 71, 72, 73, 74, 75, 76, 77, 79, 80, 81, 102, 103, 104, 106, 107, 108, 111, 112, 113, 114, 115, 116, 126, 131], [1.0, 1.0, 0.2954, 1.0, 1.0, 0.007873, 1.0, 1.0, 0.0, 0.08078, 1.0, 1.0, 1.0, 0.05001, 0.006935, 0.002671, 0.01667, 0.0, 1.0, 1.0, 0.05573, 0.0, 0.03527, 1.0, 1.0, 1.0, 0.02059, 1.0, 1.0, 0.1068, 0.1449, 0.2739, 1.0, 0.0126, 1.0, 1.0, 1.0, 0.006935, 0.002671, 1.0, 1.0]): _vg.add([_i], _w, 'REPLACE')
_vg = ob_cube_016.vertex_groups.new(name='w8_R')
for _i, _w in zip([0, 2, 3, 5, 12, 13, 14, 15, 17, 18, 21, 22, 23, 24, 25, 26, 28, 40, 41, 46, 48, 49, 50, 51, 52, 53, 54, 55, 56, 57, 59, 70, 71, 72, 73, 74, 75, 76, 77, 78, 81, 82, 87, 103, 104, 106, 107, 109, 110, 111, 112, 113, 114, 115, 116, 121, 122, 123, 124, 125, 127], [1.0, 0.09351, 0.06622, 0.0, 0.01378, 0.2883, 0.02583, 0.2339, 0.04279, 1.0, 0.1868, 0.0, 0.9822, 1.0, 0.0, 0.978, 1.0, 0.1678, 0.1205, 0.1628, 0.02686, 0.1212, 1.0, 0.3756, 0.4943, 1.0, 1.0, 1.0, 1.0, 1.0, 1.0, 0.1119, 0.2783, 0.0, 0.7308, 0.003702, 1.0, 1.0, 0.0, 1.0, 1.0, 1.0, 0.0, 0.1089, 0.7667, 0.0443, 0.2648, 0.5242, 0.3146, 1.0, 0.1374, 1.0, 1.0, 0.3756, 0.4943, 1.0, 0.978, 1.0, 1.0, 1.0, 0.3146]): _vg.add([_i], _w, 'REPLACE')
_vg = ob_cube_016.vertex_groups.new(name='w_C_R')
for _i, _w in zip([6, 117], [0.0, 0.0]): _vg.add([_i], _w, 'REPLACE')
_vg = ob_cube_016.vertex_groups.new(name='IK_Auge_R')
_vg = ob_cube_016.vertex_groups.new(name='Auge_Lens_R')
_m = ob_cube_016.modifiers.new('Armature', 'ARMATURE')
_m.use_bone_envelopes = True

# ---- collection membership
col_collection.objects.link(ob_cube_016)

# ---- scene / render settings (as saved in the file)
scene.frame_start = 1; scene.frame_end = 250; scene.frame_set(1)
scene.render.engine = 'BLENDER_EEVEE_NEXT'
scene.cycles.use_denoising = False
scene.cycles.samples = 128
scene.cycles.sampling_pattern = 'TABULATED_SOBOL'
scene.cycles.use_adaptive_sampling = False
scene.cycles.use_light_tree = False
scene.view_settings.view_transform = 'Filmic'
bpy.context.view_layer.update()

# ---- added for rendering (the .blend has no active camera and no usable light): camera, sun
cam_auto = bpy.data.cameras.new('AutoCamera')
cam_auto.lens = 50.0
cam_auto.sensor_width = 36.0
cam_auto.clip_end = 1000.0
ob_auto_camera = bpy.data.objects.new('AutoCamera', cam_auto)
scene.collection.objects.link(ob_auto_camera)
ob_auto_camera.location = (5.91117, -17.5113, 12.7628)
ob_auto_camera.rotation_euler = (1.09748, -7.21219e-08, 0.694738)
scene.camera = ob_auto_camera
light_auto_sun = bpy.data.lights.new('AutoSun', 'SUN')
light_auto_sun.energy = 3.0
light_auto_sun.angle = 0.0523599
ob_auto_sun = bpy.data.objects.new('AutoSun', light_auto_sun)
scene.collection.objects.link(ob_auto_sun)
ob_auto_sun.rotation_euler = (0.872665, 0.174533, 0.523599)
bpy.context.view_layer.update()

